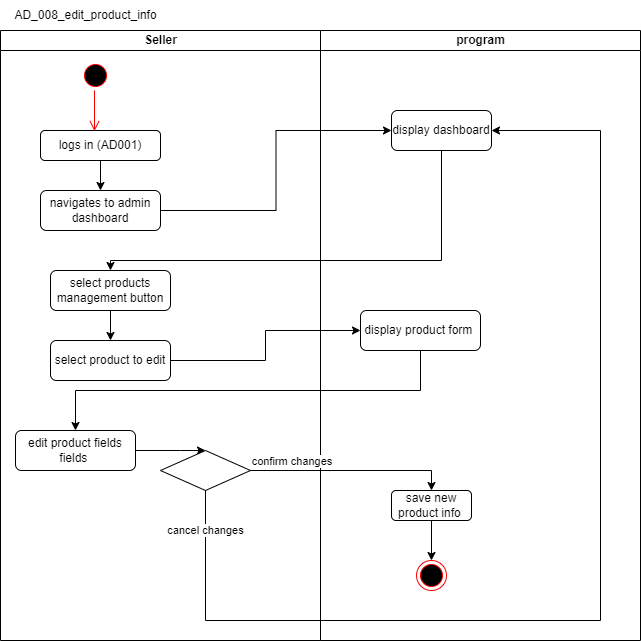

The diagram above was exported from draw.io. Its source (the exported page's mxGraphModel, read from the mxfile embedded in the PNG):
<mxGraphModel dx="1434" dy="707" grid="1" gridSize="10" guides="1" tooltips="1" connect="1" arrows="1" fold="1" page="1" pageScale="1" pageWidth="850" pageHeight="1100" math="0" shadow="0">
  <root>
    <mxCell id="0" />
    <mxCell id="1" parent="0" />
    <mxCell id="La_Dfbg_1uMck8SH9hkD-3" value="program" style="swimlane;startSize=20;html=1;" parent="1" vertex="1">
      <mxGeometry x="400" y="70" width="320" height="610" as="geometry" />
    </mxCell>
    <mxCell id="La_Dfbg_1uMck8SH9hkD-10" value="display dashboard" style="rounded=1;whiteSpace=wrap;html=1;" parent="La_Dfbg_1uMck8SH9hkD-3" vertex="1">
      <mxGeometry x="71" y="80" width="100" height="40" as="geometry" />
    </mxCell>
    <mxCell id="La_Dfbg_1uMck8SH9hkD-17" value="display product form&amp;nbsp;" style="rounded=1;whiteSpace=wrap;html=1;" parent="La_Dfbg_1uMck8SH9hkD-3" vertex="1">
      <mxGeometry x="40" y="280" width="120" height="40" as="geometry" />
    </mxCell>
    <mxCell id="La_Dfbg_1uMck8SH9hkD-28" style="edgeStyle=orthogonalEdgeStyle;rounded=0;orthogonalLoop=1;jettySize=auto;html=1;exitX=0.5;exitY=1;exitDx=0;exitDy=0;entryX=0.5;entryY=0;entryDx=0;entryDy=0;" parent="La_Dfbg_1uMck8SH9hkD-3" source="La_Dfbg_1uMck8SH9hkD-23" target="La_Dfbg_1uMck8SH9hkD-27" edge="1">
      <mxGeometry relative="1" as="geometry" />
    </mxCell>
    <mxCell id="La_Dfbg_1uMck8SH9hkD-23" value="save new product info&amp;nbsp;" style="rounded=1;whiteSpace=wrap;html=1;" parent="La_Dfbg_1uMck8SH9hkD-3" vertex="1">
      <mxGeometry x="71" y="460" width="80" height="30" as="geometry" />
    </mxCell>
    <mxCell id="La_Dfbg_1uMck8SH9hkD-27" value="" style="ellipse;html=1;shape=endState;fillColor=#000000;strokeColor=#ff0000;" parent="La_Dfbg_1uMck8SH9hkD-3" vertex="1">
      <mxGeometry x="96" y="530" width="30" height="30" as="geometry" />
    </mxCell>
    <mxCell id="La_Dfbg_1uMck8SH9hkD-2" value="Seller" style="swimlane;startSize=20;html=1;" parent="1" vertex="1">
      <mxGeometry x="80" y="70" width="320" height="610" as="geometry" />
    </mxCell>
    <mxCell id="La_Dfbg_1uMck8SH9hkD-5" value="" style="ellipse;html=1;shape=startState;fillColor=#000000;strokeColor=#ff0000;" parent="La_Dfbg_1uMck8SH9hkD-2" vertex="1">
      <mxGeometry x="80" y="30" width="30" height="30" as="geometry" />
    </mxCell>
    <mxCell id="La_Dfbg_1uMck8SH9hkD-6" value="" style="edgeStyle=orthogonalEdgeStyle;html=1;verticalAlign=bottom;endArrow=open;endSize=8;strokeColor=#ff0000;rounded=0;entryX=0.45;entryY=0.023;entryDx=0;entryDy=0;entryPerimeter=0;" parent="La_Dfbg_1uMck8SH9hkD-2" source="La_Dfbg_1uMck8SH9hkD-5" target="La_Dfbg_1uMck8SH9hkD-7" edge="1">
      <mxGeometry relative="1" as="geometry">
        <mxPoint x="75" y="120" as="targetPoint" />
        <Array as="points">
          <mxPoint x="94" y="45" />
        </Array>
      </mxGeometry>
    </mxCell>
    <mxCell id="La_Dfbg_1uMck8SH9hkD-9" style="edgeStyle=orthogonalEdgeStyle;rounded=0;orthogonalLoop=1;jettySize=auto;html=1;exitX=0.5;exitY=1;exitDx=0;exitDy=0;entryX=0.5;entryY=0;entryDx=0;entryDy=0;" parent="La_Dfbg_1uMck8SH9hkD-2" source="La_Dfbg_1uMck8SH9hkD-7" target="La_Dfbg_1uMck8SH9hkD-8" edge="1">
      <mxGeometry relative="1" as="geometry" />
    </mxCell>
    <mxCell id="La_Dfbg_1uMck8SH9hkD-7" value="logs in (AD001)" style="rounded=1;whiteSpace=wrap;html=1;" parent="La_Dfbg_1uMck8SH9hkD-2" vertex="1">
      <mxGeometry x="40" y="100" width="120" height="30" as="geometry" />
    </mxCell>
    <mxCell id="La_Dfbg_1uMck8SH9hkD-8" value="navigates to admin dashboard" style="rounded=1;whiteSpace=wrap;html=1;" parent="La_Dfbg_1uMck8SH9hkD-2" vertex="1">
      <mxGeometry x="40" y="160" width="120" height="40" as="geometry" />
    </mxCell>
    <mxCell id="La_Dfbg_1uMck8SH9hkD-16" style="edgeStyle=orthogonalEdgeStyle;rounded=0;orthogonalLoop=1;jettySize=auto;html=1;exitX=0.5;exitY=1;exitDx=0;exitDy=0;" parent="La_Dfbg_1uMck8SH9hkD-2" source="La_Dfbg_1uMck8SH9hkD-12" target="La_Dfbg_1uMck8SH9hkD-14" edge="1">
      <mxGeometry relative="1" as="geometry" />
    </mxCell>
    <mxCell id="La_Dfbg_1uMck8SH9hkD-12" value="select products management button" style="rounded=1;whiteSpace=wrap;html=1;" parent="La_Dfbg_1uMck8SH9hkD-2" vertex="1">
      <mxGeometry x="50" y="240" width="120" height="40" as="geometry" />
    </mxCell>
    <mxCell id="La_Dfbg_1uMck8SH9hkD-14" value="select product to edit" style="rounded=1;whiteSpace=wrap;html=1;" parent="La_Dfbg_1uMck8SH9hkD-2" vertex="1">
      <mxGeometry x="50" y="310" width="120" height="40" as="geometry" />
    </mxCell>
    <mxCell id="La_Dfbg_1uMck8SH9hkD-22" style="edgeStyle=orthogonalEdgeStyle;rounded=0;orthogonalLoop=1;jettySize=auto;html=1;exitX=1;exitY=0.5;exitDx=0;exitDy=0;entryX=0.5;entryY=0;entryDx=0;entryDy=0;" parent="La_Dfbg_1uMck8SH9hkD-2" source="La_Dfbg_1uMck8SH9hkD-19" target="La_Dfbg_1uMck8SH9hkD-21" edge="1">
      <mxGeometry relative="1" as="geometry">
        <Array as="points">
          <mxPoint x="180" y="420" />
          <mxPoint x="180" y="420" />
        </Array>
      </mxGeometry>
    </mxCell>
    <mxCell id="La_Dfbg_1uMck8SH9hkD-19" value="edit product fields fields&amp;nbsp;" style="rounded=1;whiteSpace=wrap;html=1;" parent="La_Dfbg_1uMck8SH9hkD-2" vertex="1">
      <mxGeometry x="15" y="400" width="120" height="40" as="geometry" />
    </mxCell>
    <mxCell id="La_Dfbg_1uMck8SH9hkD-21" value="" style="rhombus;whiteSpace=wrap;html=1;" parent="La_Dfbg_1uMck8SH9hkD-2" vertex="1">
      <mxGeometry x="160" y="420" width="90" height="40" as="geometry" />
    </mxCell>
    <mxCell id="La_Dfbg_1uMck8SH9hkD-11" style="edgeStyle=orthogonalEdgeStyle;rounded=0;orthogonalLoop=1;jettySize=auto;html=1;exitX=1;exitY=0.5;exitDx=0;exitDy=0;entryX=0;entryY=0.5;entryDx=0;entryDy=0;" parent="1" source="La_Dfbg_1uMck8SH9hkD-8" target="La_Dfbg_1uMck8SH9hkD-10" edge="1">
      <mxGeometry relative="1" as="geometry" />
    </mxCell>
    <mxCell id="La_Dfbg_1uMck8SH9hkD-13" style="edgeStyle=orthogonalEdgeStyle;rounded=0;orthogonalLoop=1;jettySize=auto;html=1;exitX=0.5;exitY=1;exitDx=0;exitDy=0;entryX=0.5;entryY=0;entryDx=0;entryDy=0;" parent="1" source="La_Dfbg_1uMck8SH9hkD-10" target="La_Dfbg_1uMck8SH9hkD-12" edge="1">
      <mxGeometry relative="1" as="geometry">
        <Array as="points">
          <mxPoint x="521" y="300" />
          <mxPoint x="190" y="300" />
        </Array>
      </mxGeometry>
    </mxCell>
    <mxCell id="La_Dfbg_1uMck8SH9hkD-18" style="edgeStyle=orthogonalEdgeStyle;rounded=0;orthogonalLoop=1;jettySize=auto;html=1;exitX=1;exitY=0.5;exitDx=0;exitDy=0;entryX=0;entryY=0.5;entryDx=0;entryDy=0;" parent="1" source="La_Dfbg_1uMck8SH9hkD-14" target="La_Dfbg_1uMck8SH9hkD-17" edge="1">
      <mxGeometry relative="1" as="geometry" />
    </mxCell>
    <mxCell id="La_Dfbg_1uMck8SH9hkD-20" style="edgeStyle=orthogonalEdgeStyle;rounded=0;orthogonalLoop=1;jettySize=auto;html=1;exitX=0.5;exitY=1;exitDx=0;exitDy=0;" parent="1" source="La_Dfbg_1uMck8SH9hkD-17" target="La_Dfbg_1uMck8SH9hkD-19" edge="1">
      <mxGeometry relative="1" as="geometry" />
    </mxCell>
    <mxCell id="La_Dfbg_1uMck8SH9hkD-24" style="edgeStyle=orthogonalEdgeStyle;rounded=0;orthogonalLoop=1;jettySize=auto;html=1;exitX=1;exitY=0.5;exitDx=0;exitDy=0;entryX=0.5;entryY=0;entryDx=0;entryDy=0;" parent="1" source="La_Dfbg_1uMck8SH9hkD-21" target="La_Dfbg_1uMck8SH9hkD-23" edge="1">
      <mxGeometry relative="1" as="geometry" />
    </mxCell>
    <mxCell id="La_Dfbg_1uMck8SH9hkD-25" value="confirm changes&amp;nbsp;" style="edgeLabel;html=1;align=center;verticalAlign=middle;resizable=0;points=[];" parent="La_Dfbg_1uMck8SH9hkD-24" connectable="0" vertex="1">
      <mxGeometry x="-0.8594" y="2" relative="1" as="geometry">
        <mxPoint x="28" y="-8" as="offset" />
      </mxGeometry>
    </mxCell>
    <mxCell id="La_Dfbg_1uMck8SH9hkD-26" value="cancel changes" style="edgeStyle=orthogonalEdgeStyle;rounded=0;orthogonalLoop=1;jettySize=auto;html=1;exitX=0.5;exitY=1;exitDx=0;exitDy=0;entryX=1;entryY=0.5;entryDx=0;entryDy=0;" parent="1" source="La_Dfbg_1uMck8SH9hkD-21" target="La_Dfbg_1uMck8SH9hkD-10" edge="1">
      <mxGeometry x="-0.9288" relative="1" as="geometry">
        <Array as="points">
          <mxPoint x="285" y="660" />
          <mxPoint x="680" y="660" />
          <mxPoint x="680" y="170" />
        </Array>
        <mxPoint as="offset" />
      </mxGeometry>
    </mxCell>
    <mxCell id="La_Dfbg_1uMck8SH9hkD-29" value="AD_008_edit_product_info" style="text;html=1;align=center;verticalAlign=middle;resizable=0;points=[];autosize=1;strokeColor=none;fillColor=none;" parent="1" vertex="1">
      <mxGeometry x="80" y="40" width="170" height="30" as="geometry" />
    </mxCell>
  </root>
</mxGraphModel>